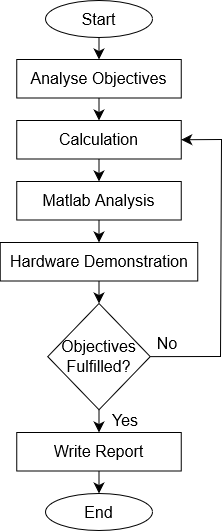

The diagram above was exported from draw.io. Its source (the exported page's mxGraphModel, read from the mxfile embedded in the PNG):
<mxGraphModel dx="653" dy="1017" grid="0" gridSize="10" guides="1" tooltips="1" connect="1" arrows="1" fold="1" page="0" pageScale="1" pageWidth="850" pageHeight="1100" math="0" shadow="0">
  <root>
    <mxCell id="0" />
    <mxCell id="1" parent="0" />
    <mxCell id="xco-xpcQAR_TK632YC1U-3" value="" style="edgeStyle=none;curved=1;rounded=0;orthogonalLoop=1;jettySize=auto;html=1;fontSize=12;startSize=8;endSize=8;" edge="1" parent="1" source="xco-xpcQAR_TK632YC1U-1" target="xco-xpcQAR_TK632YC1U-2">
      <mxGeometry relative="1" as="geometry" />
    </mxCell>
    <mxCell id="xco-xpcQAR_TK632YC1U-1" value="Start" style="ellipse;whiteSpace=wrap;html=1;fontSize=16;" vertex="1" parent="1">
      <mxGeometry x="143" y="11" width="107" height="37" as="geometry" />
    </mxCell>
    <mxCell id="xco-xpcQAR_TK632YC1U-5" value="" style="edgeStyle=none;curved=1;rounded=0;orthogonalLoop=1;jettySize=auto;html=1;fontSize=12;startSize=8;endSize=8;" edge="1" parent="1" source="xco-xpcQAR_TK632YC1U-2" target="xco-xpcQAR_TK632YC1U-4">
      <mxGeometry relative="1" as="geometry" />
    </mxCell>
    <mxCell id="xco-xpcQAR_TK632YC1U-2" value="Analyse Objectives" style="whiteSpace=wrap;html=1;fontSize=16;" vertex="1" parent="1">
      <mxGeometry x="114.25" y="70" width="164.5" height="38.5" as="geometry" />
    </mxCell>
    <mxCell id="xco-xpcQAR_TK632YC1U-7" value="" style="edgeStyle=none;curved=1;rounded=0;orthogonalLoop=1;jettySize=auto;html=1;fontSize=12;startSize=8;endSize=8;" edge="1" parent="1" source="xco-xpcQAR_TK632YC1U-4" target="xco-xpcQAR_TK632YC1U-6">
      <mxGeometry relative="1" as="geometry" />
    </mxCell>
    <mxCell id="xco-xpcQAR_TK632YC1U-4" value="Calculation" style="whiteSpace=wrap;html=1;fontSize=16;" vertex="1" parent="1">
      <mxGeometry x="114.25" y="131" width="164.5" height="38.5" as="geometry" />
    </mxCell>
    <mxCell id="xco-xpcQAR_TK632YC1U-9" value="" style="edgeStyle=none;curved=1;rounded=0;orthogonalLoop=1;jettySize=auto;html=1;fontSize=12;startSize=8;endSize=8;" edge="1" parent="1" source="xco-xpcQAR_TK632YC1U-6" target="xco-xpcQAR_TK632YC1U-8">
      <mxGeometry relative="1" as="geometry" />
    </mxCell>
    <mxCell id="xco-xpcQAR_TK632YC1U-6" value="Matlab Analysis" style="whiteSpace=wrap;html=1;fontSize=16;" vertex="1" parent="1">
      <mxGeometry x="114.25" y="192" width="164.5" height="38.5" as="geometry" />
    </mxCell>
    <mxCell id="xco-xpcQAR_TK632YC1U-14" value="" style="edgeStyle=none;curved=1;rounded=0;orthogonalLoop=1;jettySize=auto;html=1;fontSize=12;startSize=8;endSize=8;" edge="1" parent="1" source="xco-xpcQAR_TK632YC1U-8" target="xco-xpcQAR_TK632YC1U-13">
      <mxGeometry relative="1" as="geometry" />
    </mxCell>
    <mxCell id="xco-xpcQAR_TK632YC1U-8" value="Hardware Demonstration" style="whiteSpace=wrap;html=1;fontSize=16;" vertex="1" parent="1">
      <mxGeometry x="97.75" y="253" width="197.5" height="38.5" as="geometry" />
    </mxCell>
    <mxCell id="xco-xpcQAR_TK632YC1U-16" value="" style="edgeStyle=none;curved=1;rounded=0;orthogonalLoop=1;jettySize=auto;html=1;fontSize=12;startSize=8;endSize=8;" edge="1" parent="1" source="xco-xpcQAR_TK632YC1U-13" target="xco-xpcQAR_TK632YC1U-15">
      <mxGeometry relative="1" as="geometry" />
    </mxCell>
    <mxCell id="xco-xpcQAR_TK632YC1U-13" value="Objectives Fulfilled?" style="rhombus;whiteSpace=wrap;html=1;fontSize=16;" vertex="1" parent="1">
      <mxGeometry x="145.25" y="314" width="102.5" height="106.25" as="geometry" />
    </mxCell>
    <mxCell id="xco-xpcQAR_TK632YC1U-18" value="" style="edgeStyle=none;curved=1;rounded=0;orthogonalLoop=1;jettySize=auto;html=1;fontSize=12;startSize=8;endSize=8;" edge="1" parent="1" source="xco-xpcQAR_TK632YC1U-15" target="xco-xpcQAR_TK632YC1U-17">
      <mxGeometry relative="1" as="geometry" />
    </mxCell>
    <mxCell id="xco-xpcQAR_TK632YC1U-15" value="Write Report" style="whiteSpace=wrap;html=1;fontSize=16;" vertex="1" parent="1">
      <mxGeometry x="114.25" y="443" width="164.5" height="38.5" as="geometry" />
    </mxCell>
    <mxCell id="xco-xpcQAR_TK632YC1U-17" value="End" style="ellipse;whiteSpace=wrap;html=1;fontSize=16;" vertex="1" parent="1">
      <mxGeometry x="143" y="504" width="107" height="37" as="geometry" />
    </mxCell>
    <mxCell id="xco-xpcQAR_TK632YC1U-19" value="" style="endArrow=classic;html=1;rounded=0;fontSize=12;startSize=8;endSize=8;curved=1;entryX=1;entryY=0.5;entryDx=0;entryDy=0;" edge="1" parent="1" target="xco-xpcQAR_TK632YC1U-4">
      <mxGeometry width="50" height="50" relative="1" as="geometry">
        <mxPoint x="319" y="150" as="sourcePoint" />
        <mxPoint x="251" y="219" as="targetPoint" />
      </mxGeometry>
    </mxCell>
    <mxCell id="xco-xpcQAR_TK632YC1U-20" value="" style="endArrow=none;html=1;rounded=0;fontSize=12;startSize=8;endSize=8;curved=1;entryX=1;entryY=0.5;entryDx=0;entryDy=0;" edge="1" parent="1" target="xco-xpcQAR_TK632YC1U-13">
      <mxGeometry width="50" height="50" relative="1" as="geometry">
        <mxPoint x="318" y="367" as="sourcePoint" />
        <mxPoint x="251" y="219" as="targetPoint" />
      </mxGeometry>
    </mxCell>
    <mxCell id="xco-xpcQAR_TK632YC1U-21" value="" style="endArrow=none;html=1;rounded=0;fontSize=12;startSize=8;endSize=8;curved=1;" edge="1" parent="1">
      <mxGeometry width="50" height="50" relative="1" as="geometry">
        <mxPoint x="318" y="367" as="sourcePoint" />
        <mxPoint x="319" y="150" as="targetPoint" />
      </mxGeometry>
    </mxCell>
    <mxCell id="xco-xpcQAR_TK632YC1U-22" value="Yes" style="text;html=1;strokeColor=none;fillColor=none;align=center;verticalAlign=middle;whiteSpace=wrap;rounded=0;fontSize=16;" vertex="1" parent="1">
      <mxGeometry x="193" y="416" width="60" height="30" as="geometry" />
    </mxCell>
    <mxCell id="xco-xpcQAR_TK632YC1U-23" value="No" style="text;html=1;strokeColor=none;fillColor=none;align=center;verticalAlign=middle;whiteSpace=wrap;rounded=0;fontSize=16;" vertex="1" parent="1">
      <mxGeometry x="235.25" y="339" width="60" height="30" as="geometry" />
    </mxCell>
  </root>
</mxGraphModel>